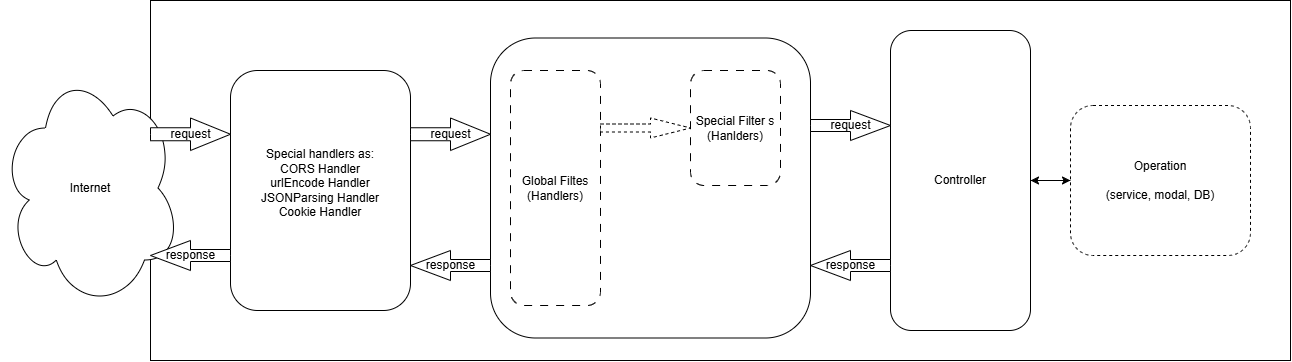

The diagram above was exported from draw.io. Its source (the exported page's mxGraphModel, read from the mxfile embedded in the PNG):
<mxGraphModel dx="2555" dy="643" grid="1" gridSize="10" guides="1" tooltips="1" connect="1" arrows="1" fold="1" page="1" pageScale="1" pageWidth="827" pageHeight="1169" math="0" shadow="0">
  <root>
    <mxCell id="0" />
    <mxCell id="1" parent="0" />
    <mxCell id="coqEiuoliQTkFnVS48uo-1" value="" style="rounded=0;whiteSpace=wrap;html=1;" vertex="1" parent="1">
      <mxGeometry x="130" y="260" width="1140" height="360" as="geometry" />
    </mxCell>
    <mxCell id="coqEiuoliQTkFnVS48uo-10" value="" style="rounded=1;whiteSpace=wrap;html=1;" vertex="1" parent="1">
      <mxGeometry x="470" y="297.5" width="320" height="300" as="geometry" />
    </mxCell>
    <mxCell id="coqEiuoliQTkFnVS48uo-2" value="Internet" style="ellipse;shape=cloud;whiteSpace=wrap;html=1;" vertex="1" parent="1">
      <mxGeometry x="-20" y="327.5" width="180" height="240" as="geometry" />
    </mxCell>
    <mxCell id="coqEiuoliQTkFnVS48uo-3" value="Special handlers as:&lt;br&gt;&lt;div&gt;CORS Handler&lt;/div&gt;&lt;div&gt;urlEncode Handler&lt;/div&gt;&lt;div&gt;JSONParsing Handler&lt;/div&gt;&lt;div&gt;Cookie Handler&lt;br&gt;&lt;br&gt;&lt;/div&gt;" style="rounded=1;whiteSpace=wrap;html=1;" vertex="1" parent="1">
      <mxGeometry x="210" y="330" width="180" height="240" as="geometry" />
    </mxCell>
    <mxCell id="coqEiuoliQTkFnVS48uo-4" value="Global Filtes&lt;div&gt;(Handlers)&lt;br&gt;&lt;/div&gt;" style="rounded=1;whiteSpace=wrap;html=1;dashed=1;dashPattern=8 8;" vertex="1" parent="1">
      <mxGeometry x="490" y="330" width="90" height="235" as="geometry" />
    </mxCell>
    <mxCell id="coqEiuoliQTkFnVS48uo-5" value="Special Filter s (Hanlders)" style="rounded=1;whiteSpace=wrap;html=1;dashed=1;dashPattern=8 8;" vertex="1" parent="1">
      <mxGeometry x="670" y="330" width="90" height="115" as="geometry" />
    </mxCell>
    <mxCell id="coqEiuoliQTkFnVS48uo-7" value="request" style="html=1;shadow=0;dashed=0;align=center;verticalAlign=middle;shape=mxgraph.arrows2.arrow;dy=0.6;dx=40;notch=0;" vertex="1" parent="1">
      <mxGeometry x="130" y="377.5" width="80" height="32.5" as="geometry" />
    </mxCell>
    <mxCell id="coqEiuoliQTkFnVS48uo-8" value="request" style="html=1;shadow=0;dashed=0;align=center;verticalAlign=middle;shape=mxgraph.arrows2.arrow;dy=0.6;dx=40;notch=0;" vertex="1" parent="1">
      <mxGeometry x="390" y="377.5" width="80" height="32.5" as="geometry" />
    </mxCell>
    <mxCell id="coqEiuoliQTkFnVS48uo-9" value="" style="html=1;shadow=0;dashed=1;align=center;verticalAlign=middle;shape=mxgraph.arrows2.arrow;dy=0.6;dx=40;notch=0;" vertex="1" parent="1">
      <mxGeometry x="580" y="377.5" width="90" height="20" as="geometry" />
    </mxCell>
    <mxCell id="coqEiuoliQTkFnVS48uo-22" style="edgeStyle=orthogonalEdgeStyle;rounded=0;orthogonalLoop=1;jettySize=auto;html=1;exitX=1;exitY=0.5;exitDx=0;exitDy=0;entryX=0;entryY=0.5;entryDx=0;entryDy=0;" edge="1" parent="1" source="coqEiuoliQTkFnVS48uo-12" target="coqEiuoliQTkFnVS48uo-21">
      <mxGeometry relative="1" as="geometry" />
    </mxCell>
    <mxCell id="coqEiuoliQTkFnVS48uo-12" value="Controller" style="rounded=1;whiteSpace=wrap;html=1;" vertex="1" parent="1">
      <mxGeometry x="870" y="290" width="140" height="300" as="geometry" />
    </mxCell>
    <mxCell id="coqEiuoliQTkFnVS48uo-13" value="request" style="html=1;shadow=0;dashed=0;align=center;verticalAlign=middle;shape=mxgraph.arrows2.arrow;dy=0.6;dx=40;notch=0;" vertex="1" parent="1">
      <mxGeometry x="790" y="370" width="80" height="30" as="geometry" />
    </mxCell>
    <mxCell id="coqEiuoliQTkFnVS48uo-18" value="response" style="html=1;shadow=0;dashed=0;align=center;verticalAlign=middle;shape=mxgraph.arrows2.arrow;dy=0.6;dx=40;flipH=1;notch=0;" vertex="1" parent="1">
      <mxGeometry x="790" y="510" width="80" height="30" as="geometry" />
    </mxCell>
    <mxCell id="coqEiuoliQTkFnVS48uo-19" value="response" style="html=1;shadow=0;dashed=0;align=center;verticalAlign=middle;shape=mxgraph.arrows2.arrow;dy=0.6;dx=40;flipH=1;notch=0;" vertex="1" parent="1">
      <mxGeometry x="390" y="510" width="80" height="30" as="geometry" />
    </mxCell>
    <mxCell id="coqEiuoliQTkFnVS48uo-20" value="response" style="html=1;shadow=0;dashed=0;align=center;verticalAlign=middle;shape=mxgraph.arrows2.arrow;dy=0.6;dx=40;flipH=1;notch=0;" vertex="1" parent="1">
      <mxGeometry x="130" y="500" width="80" height="30" as="geometry" />
    </mxCell>
    <mxCell id="coqEiuoliQTkFnVS48uo-23" style="edgeStyle=orthogonalEdgeStyle;rounded=0;orthogonalLoop=1;jettySize=auto;html=1;exitX=0;exitY=0.5;exitDx=0;exitDy=0;entryX=1;entryY=0.5;entryDx=0;entryDy=0;" edge="1" parent="1" source="coqEiuoliQTkFnVS48uo-21" target="coqEiuoliQTkFnVS48uo-12">
      <mxGeometry relative="1" as="geometry" />
    </mxCell>
    <mxCell id="coqEiuoliQTkFnVS48uo-21" value="Operation&lt;br&gt;&lt;br&gt;(service, modal, DB)" style="rounded=1;whiteSpace=wrap;html=1;dashed=1;" vertex="1" parent="1">
      <mxGeometry x="1050" y="365" width="180" height="150" as="geometry" />
    </mxCell>
  </root>
</mxGraphModel>